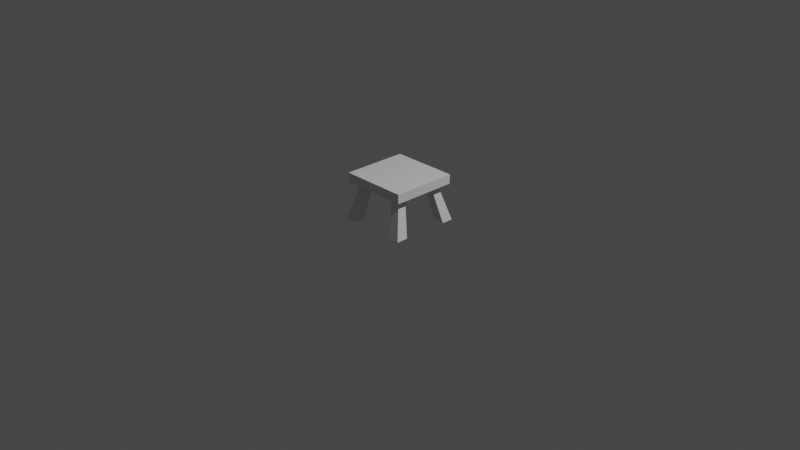 # Source: chair.blend  (saved by Blender 2.82.7; exported with 4.5.12 LTS)
import bpy
from mathutils import Matrix  # noqa: F401  (used for matrix-valued properties, if any)

bpy.ops.wm.read_factory_settings(use_empty=True)
scene = bpy.context.scene
scene.name = 'Scene'

# ---- collections
col_collection = bpy.data.collections.new('Collection'); scene.collection.children.link(col_collection)

# ---- materials (node trees are filled in below, after node groups)
mat_material = bpy.data.materials.new('Material')
mat_material.alpha_threshold = 0.0
mat_material.use_transparent_shadow = False
mat_material.line_color = (0.0, 0.0, 0.0, 1.0)

# ---- material node trees
mat_material.use_nodes = True; mat_material.node_tree.nodes.clear()
_N = mat_material.node_tree.nodes; _L = mat_material.node_tree.links
n0 = _N.new('ShaderNodeOutputMaterial'); n0.name = 'Material Output'; n0.location = (300, 300)
n1 = _N.new('ShaderNodeBsdfPrincipled'); n1.name = 'Principled BSDF'; n1.location = (10, 300)
n1.distribution = 'GGX'
n1.subsurface_method = 'BURLEY'
n1.inputs[2].default_value = 0.4
n1.inputs[3].default_value = 1.45
n1.inputs[27].default_value = (0.0, 0.0, 0.0, 1.0)
n1.inputs[28].default_value = 1.0
_L.new(n1.outputs[0], n0.inputs[0])
n0.is_active_output = True

# ---- world
world_world = bpy.data.worlds.new('World'); scene.world = world_world
world_world.use_nodes = True; world_world.node_tree.nodes.clear()
_N = world_world.node_tree.nodes; _L = world_world.node_tree.links
n0 = _N.new('ShaderNodeOutputWorld'); n0.name = 'World Output'; n0.location = (300, 300)
n1 = _N.new('ShaderNodeBackground'); n1.name = 'Background'; n1.location = (10, 300)
n1.inputs[0].default_value = (0.05088, 0.05088, 0.05088, 1.0)
_L.new(n1.outputs[0], n0.inputs[0])
n0.is_active_output = True
world_world.color = (0.05088, 0.05088, 0.05088)
world_world.use_sun_shadow = False
world_world.sun_shadow_jitter_overblur = 0.0

# ---- cameras
cam_camera = bpy.data.cameras.new('Camera')
cam_camera.clip_end = 100.0
cam_camera.ortho_scale = 7.314

# ---- lights
light_light = bpy.data.lights.new('Light', 'POINT')
light_light.transmission_factor = 0.0
light_light.energy = 1000.0
light_light.shadow_soft_size = 0.1
light_light.shadow_maximum_resolution = 0.006
light_light.use_absolute_resolution = True

# ---- meshes
me_cube = bpy.data.meshes.new('Cube')
me_cube.from_pydata([(0.72, 0.7, 0.0), (0.72, 0.7, -0.2), (0.72, -0.7, 0.0), (0.72, -0.7, -0.2), (-0.72, 0.7, 0.0), (-0.72, 0.7, -0.2), (-0.72, -0.7, 0.0), (-0.72, -0.7, -0.2), (-4.866e-10, 0.7, -0.2), (-4.866e-10, -0.7, 0.0), (-4.866e-10, -0.7, -0.2), (-4.866e-10, 0.7, 0.0), (-0.72, 0.0, -0.2), (0.72, 0.0, 0.0), (-0.72, 0.0, 0.0), (0.72, 0.0, -0.2), (-4.866e-10, 0.0, -0.2), (-4.866e-10, 0.0, 0.0), (-0.72, 0.35, 0.0), (0.72, 0.35, -0.2), (-0.72, 0.35, -0.2), (0.72, 0.35, 0.0), (-4.866e-10, 0.35, -0.2), (-4.866e-10, 0.35, 0.0), (0.36, -0.7, -0.2), (0.36, 0.7, 0.0), (0.36, 0.7, -0.2), (0.36, -0.7, 0.0), (0.36, 0.0, 0.0), (0.36, 0.0, -0.2), (0.36, 0.35, -0.2), (0.36, 0.35, 0.0), (-0.72, -0.35, -0.2), (0.72, -0.35, 0.0), (-4.866e-10, -0.35, -0.2), (-4.866e-10, -0.35, 0.0), (-0.72, -0.35, 0.0), (0.72, -0.35, -0.2), (0.36, -0.35, 0.0), (0.36, -0.35, -0.2), (-0.36, 0.7, -0.2), (-0.36, -0.7, 0.0), (-0.36, -0.7, -0.2), (-0.36, 0.7, 0.0), (-0.36, 0.0, -0.2), (-0.36, 0.0, 0.0), (-0.36, 0.35, 0.0), (-0.36, 0.35, -0.2), (-0.36, -0.35, -0.2), (-0.36, -0.35, 0.0), (-0.54, 0.7, -0.2), (-0.54, -0.7, 0.0), (-0.54, 0.0, -0.2), (-0.54, 0.35, -0.2), (-0.54, -0.35, -0.2), (-0.54, -0.7, -0.2), (-0.54, 0.7, 0.0), (-0.54, 0.0, 0.0), (-0.54, 0.35, 0.0), (-0.54, -0.35, 0.0), (-0.72, 0.525, 0.0), (0.72, 0.525, -0.2), (-0.72, 0.525, -0.2), (0.72, 0.525, 0.0), (-4.866e-10, 0.525, -0.2), (-4.866e-10, 0.525, 0.0), (0.36, 0.525, 0.0), (0.36, 0.525, -0.2), (-0.36, 0.525, -0.2), (-0.36, 0.525, 0.0), (-0.54, 0.525, -0.2), (-0.54, 0.525, 0.0), (-0.72, -0.525, -0.2), (0.72, -0.525, 0.0), (-4.866e-10, -0.525, -0.2), (-4.866e-10, -0.525, 0.0), (0.36, -0.525, 0.0), (0.36, -0.525, -0.2), (-0.72, -0.525, 0.0), (0.72, -0.525, -0.2), (-0.36, -0.525, -0.2), (-0.36, -0.525, 0.0), (-0.54, -0.525, -0.2), (-0.54, -0.525, 0.0), (0.54, -0.7, -0.2), (0.54, 0.7, 0.0), (0.54, 0.0, 0.0), (0.54, 0.35, 0.0), (0.54, 0.7, -0.2), (0.54, -0.7, 0.0), (0.54, 0.0, -0.2), (0.54, 0.35, -0.2), (0.54, -0.35, 0.0), (0.54, -0.35, -0.2), (0.54, 0.525, 0.0), (0.54, 0.525, -0.2), (0.54, -0.525, 0.0), (0.54, -0.525, -0.2), (0.75, 0.5, -1.0), (0.5, 0.5, -1.0), (0.5, 0.75, -1.0), (0.75, -0.5, -1.0), (0.5, -0.5, -1.0), (-0.5, 0.75, -1.0), (-0.5, 0.5, -1.0), (-0.75, 0.5, -1.0), (-0.5, -0.5, -1.0), (-0.75, -0.5, -1.0), (-0.75, 0.75, -1.0), (0.75, 0.75, -1.0), (0.5, -0.75, -1.0), (-0.5, -0.75, -1.0), (-0.75, -0.75, -1.0), (0.75, -0.75, -1.0)], [], [(83, 78, 6, 51), (55, 51, 6, 7), (62, 60, 4, 5), (97, 79, 3, 84), (79, 73, 2, 3), (88, 85, 0, 1), (40, 43, 11, 8), (80, 74, 10, 42), (24, 27, 9, 10), (76, 75, 9, 27), (31, 23, 17, 28), (47, 22, 16, 44), (19, 21, 13, 15), (91, 19, 15, 90), (32, 36, 14, 12), (58, 18, 14, 57), (71, 60, 18, 58), (95, 61, 19, 91), (61, 63, 21, 19), (68, 64, 22, 47), (66, 65, 23, 31), (12, 14, 18, 20), (94, 66, 31, 87), (64, 67, 30, 22), (22, 30, 29, 16), (87, 31, 28, 86), (96, 76, 27, 89), (84, 89, 27, 24), (8, 11, 25, 26), (74, 77, 24, 10), (16, 29, 39, 34), (86, 28, 38, 92), (72, 78, 36, 32), (28, 17, 35, 38), (44, 16, 34, 48), (15, 13, 33, 37), (90, 15, 37, 93), (57, 14, 36, 59), (17, 45, 49, 35), (52, 44, 48, 54), (97, 77, 110, 113), (65, 69, 46, 23), (23, 46, 45, 17), (53, 47, 44, 52), (82, 80, 42, 55), (50, 56, 43, 40), (10, 9, 41, 42), (75, 81, 41, 9), (5, 4, 56, 50), (72, 82, 55, 7), (20, 53, 52, 12), (62, 70, 53, 20), (12, 52, 54, 32), (45, 57, 59, 49), (69, 71, 58, 46), (46, 58, 57, 45), (42, 41, 51, 55), (81, 83, 51, 41), (43, 56, 71, 69), (5, 50, 70, 62), (11, 43, 69, 65), (50, 40, 68, 70), (8, 26, 67, 64), (85, 25, 66, 94), (25, 11, 65, 66), (40, 8, 64, 68), (1, 0, 63, 61), (88, 1, 61, 95), (56, 4, 60, 71), (20, 18, 60, 62), (49, 59, 83, 81), (32, 54, 82, 72), (35, 49, 81, 75), (91, 30, 99, 98), (7, 6, 78, 72), (34, 39, 77, 74), (92, 38, 76, 96), (38, 35, 75, 76), (48, 34, 74, 80), (37, 33, 73, 79), (93, 37, 79, 97), (59, 36, 78, 83), (53, 70, 108, 105), (33, 92, 96, 73), (26, 88, 95, 67), (0, 85, 94, 63), (29, 90, 93, 39), (13, 86, 92, 33), (3, 2, 89, 84), (73, 96, 89, 2), (21, 87, 86, 13), (63, 94, 87, 21), (70, 68, 103, 108), (30, 91, 90, 29), (26, 25, 85, 88), (77, 97, 84, 24), (108, 103, 104, 105), (107, 106, 111, 112), (102, 101, 113, 110), (100, 109, 98, 99), (68, 47, 104, 103), (80, 82, 112, 111), (39, 93, 101, 102), (48, 80, 111, 106), (93, 97, 113, 101), (30, 67, 100, 99), (82, 54, 107, 112), (47, 53, 105, 104), (95, 91, 98, 109), (54, 48, 106, 107), (67, 95, 109, 100), (77, 39, 102, 110)])
_uv = me_cube.uv_layers.new(name='UVMap')
_uv.uv.foreach_set('vector', [0.8438, 0.7188, 0.875, 0.7188, 0.875, 0.75, 0.8438, 0.75, 0.375, 0.9688, 0.625, 0.9688, 0.625, 1.0, 0.375, 1.0, 0.375, 0.2188, 0.625, 0.2188, 0.625, 0.25, 0.375, 0.25, 0.3438, 0.7188, 0.375, 0.7188, 0.375, 0.75, 0.3438, 0.75, 0.375, 0.7188, 0.625, 0.7188, 0.625, 0.75, 0.375, 0.75, 0.375, 0.4688, 0.625, 0.4688, 0.625, 0.5, 0.375, 0.5, 0.375, 0.3125, 0.625, 0.3125, 0.625, 0.375, 0.375, 0.375, 0.1875, 0.7188, 0.25, 0.7188, 0.25, 0.75, 0.1875, 0.75, 0.375, 0.8125, 0.625, 0.8125, 0.625, 0.875, 0.375, 0.875, 0.6875, 0.7188, 0.75, 0.7188, 0.75, 0.75, 0.6875, 0.75, 0.6875, 0.5625, 0.75, 0.5625, 0.75, 0.625, 0.6875, 0.625, 0.1875, 0.5625, 0.25, 0.5625, 0.25, 0.625, 0.1875, 0.625, 0.375, 0.5625, 0.625, 0.5625, 0.625, 0.625, 0.375, 0.625, 0.3438, 0.5625, 0.375, 0.5625, 0.375, 0.625, 0.3438, 0.625, 0.375, 0.0625, 0.625, 0.0625, 0.625, 0.125, 0.375, 0.125, 0.8438, 0.5625, 0.875, 0.5625, 0.875, 0.625, 0.8438, 0.625, 0.8438, 0.5312, 0.875, 0.5312, 0.875, 0.5625, 0.8438, 0.5625, 0.3438, 0.5312, 0.375, 0.5312, 0.375, 0.5625, 0.3438, 0.5625, 0.375, 0.5312, 0.625, 0.5312, 0.625, 0.5625, 0.375, 0.5625, 0.1875, 0.5312, 0.25, 0.5312, 0.25, 0.5625, 0.1875, 0.5625, 0.6875, 0.5312, 0.75, 0.5312, 0.75, 0.5625, 0.6875, 0.5625, 0.375, 0.125, 0.625, 0.125, 0.625, 0.1875, 0.375, 0.1875, 0.6562, 0.5312, 0.6875, 0.5312, 0.6875, 0.5625, 0.6562, 0.5625, 0.25, 0.5312, 0.3125, 0.5312, 0.3125, 0.5625, 0.25, 0.5625, 0.25, 0.5625, 0.3125, 0.5625, 0.3125, 0.625, 0.25, 0.625, 0.6562, 0.5625, 0.6875, 0.5625, 0.6875, 0.625, 0.6562, 0.625, 0.6562, 0.7188, 0.6875, 0.7188, 0.6875, 0.75, 0.6562, 0.75, 0.375, 0.7812, 0.625, 0.7812, 0.625, 0.8125, 0.375, 0.8125, 0.375, 0.375, 0.625, 0.375, 0.625, 0.4375, 0.375, 0.4375, 0.25, 0.7188, 0.3125, 0.7188, 0.3125, 0.75, 0.25, 0.75, 0.25, 0.625, 0.3125, 0.625, 0.3125, 0.6875, 0.25, 0.6875, 0.6562, 0.625, 0.6875, 0.625, 0.6875, 0.6875, 0.6562, 0.6875, 0.375, 0.03125, 0.625, 0.03125, 0.625, 0.0625, 0.375, 0.0625, 0.6875, 0.625, 0.75, 0.625, 0.75, 0.6875, 0.6875, 0.6875, 0.1875, 0.625, 0.25, 0.625, 0.25, 0.6875, 0.1875, 0.6875, 0.375, 0.625, 0.625, 0.625, 0.625, 0.6875, 0.375, 0.6875, 0.3438, 0.625, 0.375, 0.625, 0.375, 0.6875, 0.3438, 0.6875, 0.8438, 0.625, 0.875, 0.625, 0.875, 0.6875, 0.8438, 0.6875, 0.75, 0.625, 0.8125, 0.625, 0.8125, 0.6875, 0.75, 0.6875, 0.1562, 0.625, 0.1875, 0.625, 0.1875, 0.6875, 0.1562, 0.6875, 0.3438, 0.7188, 0.3125, 0.7188, 0.3125, 0.7188, 0.3438, 0.7188, 0.75, 0.5312, 0.8125, 0.5312, 0.8125, 0.5625, 0.75, 0.5625, 0.75, 0.5625, 0.8125, 0.5625, 0.8125, 0.625, 0.75, 0.625, 0.1562, 0.5625, 0.1875, 0.5625, 0.1875, 0.625, 0.1562, 0.625, 0.1562, 0.7188, 0.1875, 0.7188, 0.1875, 0.75, 0.1562, 0.75, 0.375, 0.2812, 0.625, 0.2812, 0.625, 0.3125, 0.375, 0.3125, 0.375, 0.875, 0.625, 0.875, 0.625, 0.9375, 0.375, 0.9375, 0.75, 0.7188, 0.8125, 0.7188, 0.8125, 0.75, 0.75, 0.75, 0.375, 0.25, 0.625, 0.25, 0.625, 0.2812, 0.375, 0.2812, 0.125, 0.7188, 0.1562, 0.7188, 0.1562, 0.75, 0.125, 0.75, 0.125, 0.5625, 0.1562, 0.5625, 0.1562, 0.625, 0.125, 0.625, 0.125, 0.5312, 0.1562, 0.5312, 0.1562, 0.5625, 0.125, 0.5625, 0.125, 0.625, 0.1562, 0.625, 0.1562, 0.6875, 0.125, 0.6875, 0.8125, 0.625, 0.8438, 0.625, 0.8438, 0.6875, 0.8125, 0.6875, 0.8125, 0.5312, 0.8438, 0.5312, 0.8438, 0.5625, 0.8125, 0.5625, 0.8125, 0.5625, 0.8438, 0.5625, 0.8438, 0.625, 0.8125, 0.625, 0.375, 0.9375, 0.625, 0.9375, 0.625, 0.9688, 0.375, 0.9688, 0.8125, 0.7188, 0.8438, 0.7188, 0.8438, 0.75, 0.8125, 0.75, 0.8125, 0.5, 0.8438, 0.5, 0.8438, 0.5312, 0.8125, 0.5312, 0.125, 0.5, 0.1562, 0.5, 0.1562, 0.5312, 0.125, 0.5312, 0.75, 0.5, 0.8125, 0.5, 0.8125, 0.5312, 0.75, 0.5312, 0.1562, 0.5, 0.1875, 0.5, 0.1875, 0.5312, 0.1562, 0.5312, 0.25, 0.5, 0.3125, 0.5, 0.3125, 0.5312, 0.25, 0.5312, 0.6562, 0.5, 0.6875, 0.5, 0.6875, 0.5312, 0.6562, 0.5312, 0.6875, 0.5, 0.75, 0.5, 0.75, 0.5312, 0.6875, 0.5312, 0.1875, 0.5, 0.25, 0.5, 0.25, 0.5312, 0.1875, 0.5312, 0.375, 0.5, 0.625, 0.5, 0.625, 0.5312, 0.375, 0.5312, 0.3438, 0.5, 0.375, 0.5, 0.375, 0.5312, 0.3438, 0.5312, 0.8438, 0.5, 0.875, 0.5, 0.875, 0.5312, 0.8438, 0.5312, 0.375, 0.1875, 0.625, 0.1875, 0.625, 0.2188, 0.375, 0.2188, 0.8125, 0.6875, 0.8438, 0.6875, 0.8438, 0.7188, 0.8125, 0.7188, 0.125, 0.6875, 0.1562, 0.6875, 0.1562, 0.7188, 0.125, 0.7188, 0.75, 0.6875, 0.8125, 0.6875, 0.8125, 0.7188, 0.75, 0.7188, 0.3438, 0.5625, 0.3125, 0.5625, 0.3125, 0.5625, 0.3438, 0.5625, 0.375, 0.0, 0.625, 0.0, 0.625, 0.03125, 0.375, 0.03125, 0.25, 0.6875, 0.3125, 0.6875, 0.3125, 0.7188, 0.25, 0.7188, 0.6562, 0.6875, 0.6875, 0.6875, 0.6875, 0.7188, 0.6562, 0.7188, 0.6875, 0.6875, 0.75, 0.6875, 0.75, 0.7188, 0.6875, 0.7188, 0.1875, 0.6875, 0.25, 0.6875, 0.25, 0.7188, 0.1875, 0.7188, 0.375, 0.6875, 0.625, 0.6875, 0.625, 0.7188, 0.375, 0.7188, 0.3438, 0.6875, 0.375, 0.6875, 0.375, 0.7188, 0.3438, 0.7188, 0.8438, 0.6875, 0.875, 0.6875, 0.875, 0.7188, 0.8438, 0.7188, 0.1562, 0.5625, 0.1562, 0.5312, 0.1562, 0.5312, 0.1562, 0.5625, 0.625, 0.6875, 0.6562, 0.6875, 0.6562, 0.7188, 0.625, 0.7188, 0.3125, 0.5, 0.3438, 0.5, 0.3438, 0.5312, 0.3125, 0.5312, 0.625, 0.5, 0.6562, 0.5, 0.6562, 0.5312, 0.625, 0.5312, 0.3125, 0.625, 0.3438, 0.625, 0.3438, 0.6875, 0.3125, 0.6875, 0.625, 0.625, 0.6562, 0.625, 0.6562, 0.6875, 0.625, 0.6875, 0.375, 0.75, 0.625, 0.75, 0.625, 0.7812, 0.375, 0.7812, 0.625, 0.7188, 0.6562, 0.7188, 0.6562, 0.75, 0.625, 0.75, 0.625, 0.5625, 0.6562, 0.5625, 0.6562, 0.625, 0.625, 0.625, 0.625, 0.5312, 0.6562, 0.5312, 0.6562, 0.5625, 0.625, 0.5625, 0.1562, 0.5312, 0.1875, 0.5312, 0.1875, 0.5312, 0.1562, 0.5312, 0.3125, 0.5625, 0.3438, 0.5625, 0.3438, 0.625, 0.3125, 0.625, 0.375, 0.4375, 0.625, 0.4375, 0.625, 0.4688, 0.375, 0.4688, 0.3125, 0.7188, 0.3438, 0.7188, 0.3438, 0.75, 0.3125, 0.75, 0.1562, 0.5312, 0.1875, 0.5312, 0.1875, 0.5625, 0.1562, 0.5625, 0.1562, 0.6875, 0.1875, 0.6875, 0.1875, 0.7188, 0.1562, 0.7188, 0.3125, 0.6875, 0.3438, 0.6875, 0.3438, 0.7188, 0.3125, 0.7188, 0.3125, 0.5312, 0.3438, 0.5312, 0.3438, 0.5625, 0.3125, 0.5625, 0.1875, 0.5312, 0.1875, 0.5625, 0.1875, 0.5625, 0.1875, 0.5312, 0.1875, 0.7188, 0.1562, 0.7188, 0.1562, 0.7188, 0.1875, 0.7188, 0.3125, 0.6875, 0.3438, 0.6875, 0.3438, 0.6875, 0.3125, 0.6875, 0.1875, 0.6875, 0.1875, 0.7188, 0.1875, 0.7188, 0.1875, 0.6875, 0.3438, 0.6875, 0.3438, 0.7188, 0.3438, 0.7188, 0.3438, 0.6875, 0.3125, 0.5625, 0.3125, 0.5312, 0.3125, 0.5312, 0.3125, 0.5625, 0.1562, 0.7188, 0.1562, 0.6875, 0.1562, 0.6875, 0.1562, 0.7188, 0.1875, 0.5625, 0.1562, 0.5625, 0.1562, 0.5625, 0.1875, 0.5625, 0.3438, 0.5312, 0.3438, 0.5625, 0.3438, 0.5625, 0.3438, 0.5312, 0.1562, 0.6875, 0.1875, 0.6875, 0.1875, 0.6875, 0.1562, 0.6875, 0.3125, 0.5312, 0.3438, 0.5312, 0.3438, 0.5312, 0.3125, 0.5312, 0.3125, 0.7188, 0.3125, 0.6875, 0.3125, 0.6875, 0.3125, 0.7188])
me_cube.materials.append(mat_material)
me_cube.use_remesh_preserve_volume = False
me_cube.use_remesh_preserve_attributes = False
me_cube.use_mirror_vertex_groups = False
me_cube.update()

# ---- objects
ob_chair = bpy.data.objects.new('Chair', me_cube)
ob_light = bpy.data.objects.new('Light', light_light)
ob_camera = bpy.data.objects.new('Camera', cam_camera)

# ---- transforms, parenting, visibility, modifiers, constraints
ob_chair.location = (0.0, 0.0, 0.5)
ob_chair.scale = (0.5, 0.5, 0.5)
ob_chair.lock_rotations_4d = False
ob_chair.empty_display_type = 'ARROWS'
ob_chair.lineart.crease_threshold = 0.0
ob_light.location = (4.076, 1.005, 5.904)
ob_light.rotation_euler = (0.6503, 0.05522, 1.866)
ob_light.lock_rotations_4d = False
ob_light.empty_display_type = 'ARROWS'
ob_light.color = (0.0, 0.0, 0.0, 0.0)
ob_light.lineart.crease_threshold = 0.0
ob_camera.location = (7.359, -6.926, 4.958)
ob_camera.rotation_euler = (1.109, 0.0, 0.8149)
ob_camera.lock_rotations_4d = False
ob_camera.empty_display_type = 'ARROWS'
ob_camera.color = (0.0, 0.0, 0.0, 0.0)
ob_camera.display_type = 'WIRE'
ob_camera.lineart.crease_threshold = 0.0

# ---- collection membership
col_collection.objects.link(ob_chair)
col_collection.objects.link(ob_light)
col_collection.objects.link(ob_camera)

# ---- scene / render settings (as saved in the file)
scene.camera = ob_camera
scene.frame_start = 1; scene.frame_end = 250; scene.frame_set(1)
scene.render.engine = 'BLENDER_EEVEE_NEXT'
scene.cycles.use_denoising = False
scene.cycles.samples = 128
scene.cycles.sampling_pattern = 'TABULATED_SOBOL'
scene.cycles.use_adaptive_sampling = False
scene.cycles.use_light_tree = False
scene.view_settings.view_transform = 'Filmic'
bpy.context.view_layer.update()
